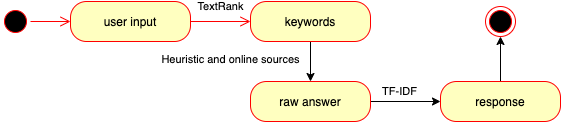

The diagram above was exported from draw.io. Its source (the exported page's mxGraphModel, read from the mxfile embedded in the PNG):
<mxGraphModel dx="988" dy="644" grid="1" gridSize="10" guides="1" tooltips="1" connect="1" arrows="1" fold="1" page="1" pageScale="1" pageWidth="850" pageHeight="1100" math="0" shadow="0">
  <root>
    <mxCell id="0" />
    <mxCell id="1" parent="0" />
    <mxCell id="krn-LJmgQtjp6nLKURRv-2" value="" style="ellipse;html=1;shape=startState;fillColor=#000000;strokeColor=#ff0000;" vertex="1" parent="1">
      <mxGeometry x="40" y="45" width="30" height="30" as="geometry" />
    </mxCell>
    <mxCell id="krn-LJmgQtjp6nLKURRv-3" value="" style="edgeStyle=orthogonalEdgeStyle;html=1;verticalAlign=bottom;endArrow=open;endSize=8;strokeColor=#ff0000;entryX=0;entryY=0.5;entryDx=0;entryDy=0;" edge="1" source="krn-LJmgQtjp6nLKURRv-2" parent="1" target="krn-LJmgQtjp6nLKURRv-4">
      <mxGeometry relative="1" as="geometry">
        <mxPoint x="130" y="90" as="targetPoint" />
      </mxGeometry>
    </mxCell>
    <mxCell id="krn-LJmgQtjp6nLKURRv-4" value="user input" style="rounded=1;whiteSpace=wrap;html=1;arcSize=40;fontColor=#000000;fillColor=#ffffc0;strokeColor=#ff0000;" vertex="1" parent="1">
      <mxGeometry x="110" y="40" width="120" height="40" as="geometry" />
    </mxCell>
    <mxCell id="krn-LJmgQtjp6nLKURRv-5" value="" style="edgeStyle=orthogonalEdgeStyle;html=1;verticalAlign=bottom;endArrow=open;endSize=8;strokeColor=#ff0000;entryX=0;entryY=0.5;entryDx=0;entryDy=0;" edge="1" source="krn-LJmgQtjp6nLKURRv-4" parent="1" target="krn-LJmgQtjp6nLKURRv-6">
      <mxGeometry relative="1" as="geometry">
        <mxPoint x="210" y="140" as="targetPoint" />
      </mxGeometry>
    </mxCell>
    <mxCell id="krn-LJmgQtjp6nLKURRv-10" value="TextRank" style="edgeLabel;html=1;align=center;verticalAlign=middle;resizable=0;points=[];" vertex="1" connectable="0" parent="krn-LJmgQtjp6nLKURRv-5">
      <mxGeometry x="-0.2667" y="1" relative="1" as="geometry">
        <mxPoint x="8.33" y="-14" as="offset" />
      </mxGeometry>
    </mxCell>
    <mxCell id="krn-LJmgQtjp6nLKURRv-11" style="edgeStyle=orthogonalEdgeStyle;rounded=0;orthogonalLoop=1;jettySize=auto;html=1;" edge="1" parent="1" source="krn-LJmgQtjp6nLKURRv-6" target="krn-LJmgQtjp6nLKURRv-7">
      <mxGeometry relative="1" as="geometry" />
    </mxCell>
    <mxCell id="krn-LJmgQtjp6nLKURRv-12" value="Heuristic and online sources" style="edgeLabel;html=1;align=center;verticalAlign=middle;resizable=0;points=[];" vertex="1" connectable="0" parent="krn-LJmgQtjp6nLKURRv-11">
      <mxGeometry x="-0.1167" y="3" relative="1" as="geometry">
        <mxPoint x="-83" as="offset" />
      </mxGeometry>
    </mxCell>
    <mxCell id="krn-LJmgQtjp6nLKURRv-6" value="keywords" style="rounded=1;whiteSpace=wrap;html=1;arcSize=40;fontColor=#000000;fillColor=#ffffc0;strokeColor=#ff0000;" vertex="1" parent="1">
      <mxGeometry x="290" y="40" width="120" height="40" as="geometry" />
    </mxCell>
    <mxCell id="krn-LJmgQtjp6nLKURRv-13" style="edgeStyle=orthogonalEdgeStyle;rounded=0;orthogonalLoop=1;jettySize=auto;html=1;" edge="1" parent="1" source="krn-LJmgQtjp6nLKURRv-7" target="krn-LJmgQtjp6nLKURRv-8">
      <mxGeometry relative="1" as="geometry" />
    </mxCell>
    <mxCell id="krn-LJmgQtjp6nLKURRv-14" value="TF-IDF" style="edgeLabel;html=1;align=center;verticalAlign=middle;resizable=0;points=[];" vertex="1" connectable="0" parent="krn-LJmgQtjp6nLKURRv-13">
      <mxGeometry x="-0.181" relative="1" as="geometry">
        <mxPoint y="-10" as="offset" />
      </mxGeometry>
    </mxCell>
    <mxCell id="krn-LJmgQtjp6nLKURRv-7" value="raw answer" style="rounded=1;whiteSpace=wrap;html=1;arcSize=40;fontColor=#000000;fillColor=#ffffc0;strokeColor=#ff0000;" vertex="1" parent="1">
      <mxGeometry x="290" y="120" width="120" height="40" as="geometry" />
    </mxCell>
    <mxCell id="krn-LJmgQtjp6nLKURRv-20" style="edgeStyle=orthogonalEdgeStyle;rounded=0;orthogonalLoop=1;jettySize=auto;html=1;" edge="1" parent="1" source="krn-LJmgQtjp6nLKURRv-8" target="krn-LJmgQtjp6nLKURRv-17">
      <mxGeometry relative="1" as="geometry" />
    </mxCell>
    <mxCell id="krn-LJmgQtjp6nLKURRv-8" value="response" style="rounded=1;whiteSpace=wrap;html=1;arcSize=40;fontColor=#000000;fillColor=#ffffc0;strokeColor=#ff0000;" vertex="1" parent="1">
      <mxGeometry x="480" y="120" width="120" height="40" as="geometry" />
    </mxCell>
    <mxCell id="krn-LJmgQtjp6nLKURRv-17" value="" style="ellipse;html=1;shape=endState;fillColor=#000000;strokeColor=#ff0000;" vertex="1" parent="1">
      <mxGeometry x="525" y="45" width="30" height="30" as="geometry" />
    </mxCell>
  </root>
</mxGraphModel>